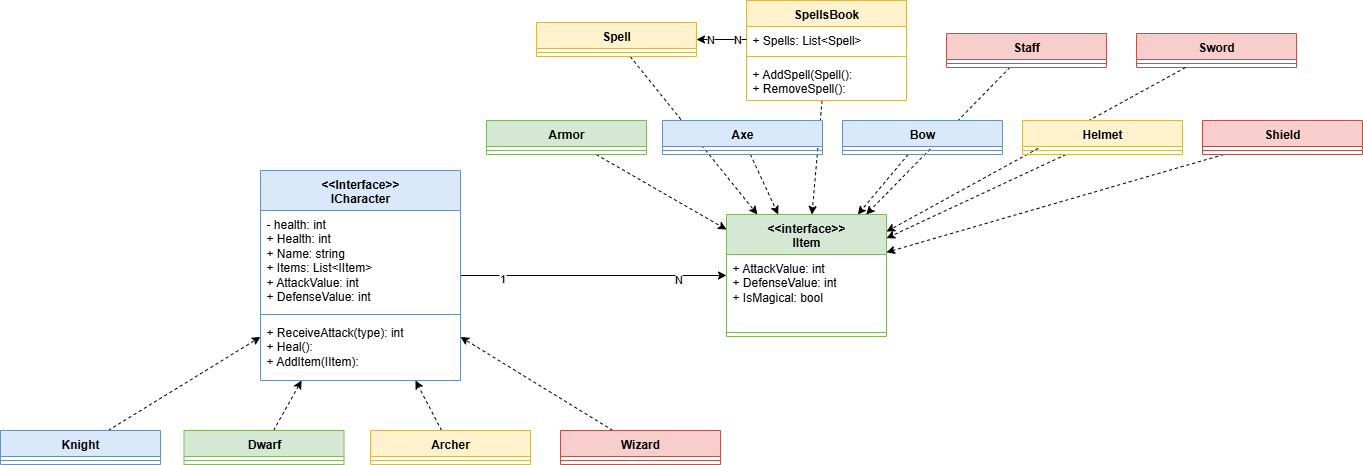

The diagram above was exported from draw.io. Its source (the exported page's mxGraphModel, read from the mxfile embedded in the PNG):
<mxGraphModel dx="1787" dy="2120" grid="1" gridSize="10" guides="1" tooltips="1" connect="1" arrows="1" fold="1" page="1" pageScale="1" pageWidth="827" pageHeight="1169" math="0" shadow="0">
  <root>
    <mxCell id="0" />
    <mxCell id="1" parent="0" />
    <mxCell id="lKGHs-UU0LNK8kRob-wM-23" style="edgeStyle=orthogonalEdgeStyle;rounded=0;orthogonalLoop=1;jettySize=auto;html=1;" parent="1" source="lKGHs-UU0LNK8kRob-wM-1" target="lKGHs-UU0LNK8kRob-wM-19" edge="1">
      <mxGeometry relative="1" as="geometry" />
    </mxCell>
    <mxCell id="lKGHs-UU0LNK8kRob-wM-24" value="1" style="edgeLabel;html=1;align=center;verticalAlign=middle;resizable=0;points=[];" parent="lKGHs-UU0LNK8kRob-wM-23" connectable="0" vertex="1">
      <mxGeometry x="-0.6877" y="-2" relative="1" as="geometry">
        <mxPoint as="offset" />
      </mxGeometry>
    </mxCell>
    <mxCell id="lKGHs-UU0LNK8kRob-wM-25" value="N" style="edgeLabel;html=1;align=center;verticalAlign=middle;resizable=0;points=[];" parent="lKGHs-UU0LNK8kRob-wM-23" connectable="0" vertex="1">
      <mxGeometry x="0.6274" y="-3" relative="1" as="geometry">
        <mxPoint as="offset" />
      </mxGeometry>
    </mxCell>
    <mxCell id="lKGHs-UU0LNK8kRob-wM-1" value="&amp;lt;&amp;lt;Interface&amp;gt;&amp;gt;&lt;div&gt;ICharacter&lt;/div&gt;" style="swimlane;fontStyle=1;align=center;verticalAlign=top;childLayout=stackLayout;horizontal=1;startSize=40;horizontalStack=0;resizeParent=1;resizeParentMax=0;resizeLast=0;collapsible=1;marginBottom=0;whiteSpace=wrap;html=1;fillColor=#dae8fc;strokeColor=#6c8ebf;" parent="1" vertex="1">
      <mxGeometry x="314" y="10" width="200" height="210" as="geometry" />
    </mxCell>
    <mxCell id="lKGHs-UU0LNK8kRob-wM-2" value="- health: int&lt;div&gt;+ Health: int&lt;br&gt;&lt;div&gt;+ Name: string&lt;/div&gt;&lt;div&gt;+ Items: List&amp;lt;IItem&amp;gt;&lt;/div&gt;&lt;div&gt;+ AttackValue: int&lt;/div&gt;&lt;div&gt;+ DefenseValue: int&lt;/div&gt;&lt;/div&gt;" style="text;strokeColor=none;fillColor=none;align=left;verticalAlign=top;spacingLeft=4;spacingRight=4;overflow=hidden;rotatable=0;points=[[0,0.5],[1,0.5]];portConstraint=eastwest;whiteSpace=wrap;html=1;" parent="lKGHs-UU0LNK8kRob-wM-1" vertex="1">
      <mxGeometry y="40" width="200" height="100" as="geometry" />
    </mxCell>
    <mxCell id="lKGHs-UU0LNK8kRob-wM-3" value="" style="line;strokeWidth=1;fillColor=none;align=left;verticalAlign=middle;spacingTop=-1;spacingLeft=3;spacingRight=3;rotatable=0;labelPosition=right;points=[];portConstraint=eastwest;strokeColor=inherit;" parent="lKGHs-UU0LNK8kRob-wM-1" vertex="1">
      <mxGeometry y="140" width="200" height="8" as="geometry" />
    </mxCell>
    <mxCell id="lKGHs-UU0LNK8kRob-wM-4" value="+ ReceiveAttack(type): int&lt;div&gt;+ Heal():&amp;nbsp;&lt;/div&gt;&lt;div&gt;+ AddItem(IItem):&lt;/div&gt;" style="text;strokeColor=none;fillColor=none;align=left;verticalAlign=top;spacingLeft=4;spacingRight=4;overflow=hidden;rotatable=0;points=[[0,0.5],[1,0.5]];portConstraint=eastwest;whiteSpace=wrap;html=1;" parent="lKGHs-UU0LNK8kRob-wM-1" vertex="1">
      <mxGeometry y="148" width="200" height="62" as="geometry" />
    </mxCell>
    <mxCell id="lKGHs-UU0LNK8kRob-wM-15" style="rounded=0;orthogonalLoop=1;jettySize=auto;html=1;dashed=1;" parent="1" source="lKGHs-UU0LNK8kRob-wM-5" target="lKGHs-UU0LNK8kRob-wM-1" edge="1">
      <mxGeometry relative="1" as="geometry" />
    </mxCell>
    <mxCell id="lKGHs-UU0LNK8kRob-wM-5" value="Knight" style="swimlane;fontStyle=1;align=center;verticalAlign=top;childLayout=stackLayout;horizontal=1;startSize=26;horizontalStack=0;resizeParent=1;resizeParentMax=0;resizeLast=0;collapsible=1;marginBottom=0;whiteSpace=wrap;html=1;fillColor=#dae8fc;strokeColor=#6c8ebf;" parent="1" vertex="1">
      <mxGeometry x="54" y="270" width="160" height="34" as="geometry" />
    </mxCell>
    <mxCell id="lKGHs-UU0LNK8kRob-wM-7" value="" style="line;strokeWidth=1;fillColor=none;align=left;verticalAlign=middle;spacingTop=-1;spacingLeft=3;spacingRight=3;rotatable=0;labelPosition=right;points=[];portConstraint=eastwest;strokeColor=inherit;" parent="lKGHs-UU0LNK8kRob-wM-5" vertex="1">
      <mxGeometry y="26" width="160" height="8" as="geometry" />
    </mxCell>
    <mxCell id="lKGHs-UU0LNK8kRob-wM-16" style="rounded=0;orthogonalLoop=1;jettySize=auto;html=1;dashed=1;" parent="1" source="lKGHs-UU0LNK8kRob-wM-9" target="lKGHs-UU0LNK8kRob-wM-1" edge="1">
      <mxGeometry relative="1" as="geometry" />
    </mxCell>
    <mxCell id="lKGHs-UU0LNK8kRob-wM-9" value="Dwarf&lt;span style=&quot;color: rgba(0, 0, 0, 0); font-family: monospace; font-size: 0px; font-weight: 400; text-align: start; text-wrap-mode: nowrap;&quot;&gt;%3CmxGraphModel%3E%3Croot%3E%3CmxCell%20id%3D%220%22%2F%3E%3CmxCell%20id%3D%221%22%20parent%3D%220%22%2F%3E%3CmxCell%20id%3D%222%22%20value%3D%22Knight%22%20style%3D%22swimlane%3BfontStyle%3D1%3Balign%3Dcenter%3BverticalAlign%3Dtop%3BchildLayout%3DstackLayout%3Bhorizontal%3D1%3BstartSize%3D26%3BhorizontalStack%3D0%3BresizeParent%3D1%3BresizeParentMax%3D0%3BresizeLast%3D0%3Bcollapsible%3D1%3BmarginBottom%3D0%3BwhiteSpace%3Dwrap%3Bhtml%3D1%3B%22%20vertex%3D%221%22%20parent%3D%221%22%3E%3CmxGeometry%20x%3D%2290%22%20y%3D%22270%22%20width%3D%22160%22%20height%3D%2234%22%20as%3D%22geometry%22%2F%3E%3C%2FmxCell%3E%3CmxCell%20id%3D%223%22%20value%3D%22%22%20style%3D%22line%3BstrokeWidth%3D1%3BfillColor%3Dnone%3Balign%3Dleft%3BverticalAlign%3Dmiddle%3BspacingTop%3D-1%3BspacingLeft%3D3%3BspacingRight%3D3%3Brotatable%3D0%3BlabelPosition%3Dright%3Bpoints%3D%5B%5D%3BportConstraint%3Deastwest%3BstrokeColor%3Dinherit%3B%22%20vertex%3D%221%22%20parent%3D%222%22%3E%3CmxGeometry%20y%3D%2226%22%20width%3D%22160%22%20height%3D%228%22%20as%3D%22geometry%22%2F%3E%3C%2FmxCell%3E%3C%2Froot%3E%3C%2FmxGraphModel%3E&lt;/span&gt;" style="swimlane;fontStyle=1;align=center;verticalAlign=top;childLayout=stackLayout;horizontal=1;startSize=26;horizontalStack=0;resizeParent=1;resizeParentMax=0;resizeLast=0;collapsible=1;marginBottom=0;whiteSpace=wrap;html=1;fillColor=#d5e8d4;strokeColor=#82b366;" parent="1" vertex="1">
      <mxGeometry x="237.5" y="270" width="160" height="34" as="geometry" />
    </mxCell>
    <mxCell id="lKGHs-UU0LNK8kRob-wM-10" value="" style="line;strokeWidth=1;fillColor=none;align=left;verticalAlign=middle;spacingTop=-1;spacingLeft=3;spacingRight=3;rotatable=0;labelPosition=right;points=[];portConstraint=eastwest;strokeColor=inherit;" parent="lKGHs-UU0LNK8kRob-wM-9" vertex="1">
      <mxGeometry y="26" width="160" height="8" as="geometry" />
    </mxCell>
    <mxCell id="lKGHs-UU0LNK8kRob-wM-17" style="rounded=0;orthogonalLoop=1;jettySize=auto;html=1;dashed=1;" parent="1" source="lKGHs-UU0LNK8kRob-wM-11" target="lKGHs-UU0LNK8kRob-wM-1" edge="1">
      <mxGeometry relative="1" as="geometry" />
    </mxCell>
    <mxCell id="lKGHs-UU0LNK8kRob-wM-11" value="Archer" style="swimlane;fontStyle=1;align=center;verticalAlign=top;childLayout=stackLayout;horizontal=1;startSize=26;horizontalStack=0;resizeParent=1;resizeParentMax=0;resizeLast=0;collapsible=1;marginBottom=0;whiteSpace=wrap;html=1;fillColor=#fff2cc;strokeColor=#d6b656;" parent="1" vertex="1">
      <mxGeometry x="424" y="270" width="160" height="34" as="geometry" />
    </mxCell>
    <mxCell id="lKGHs-UU0LNK8kRob-wM-12" value="" style="line;strokeWidth=1;fillColor=none;align=left;verticalAlign=middle;spacingTop=-1;spacingLeft=3;spacingRight=3;rotatable=0;labelPosition=right;points=[];portConstraint=eastwest;strokeColor=inherit;" parent="lKGHs-UU0LNK8kRob-wM-11" vertex="1">
      <mxGeometry y="26" width="160" height="8" as="geometry" />
    </mxCell>
    <mxCell id="lKGHs-UU0LNK8kRob-wM-18" style="rounded=0;orthogonalLoop=1;jettySize=auto;html=1;dashed=1;" parent="1" source="lKGHs-UU0LNK8kRob-wM-13" target="lKGHs-UU0LNK8kRob-wM-1" edge="1">
      <mxGeometry relative="1" as="geometry" />
    </mxCell>
    <mxCell id="lKGHs-UU0LNK8kRob-wM-13" value="Wizard" style="swimlane;fontStyle=1;align=center;verticalAlign=top;childLayout=stackLayout;horizontal=1;startSize=26;horizontalStack=0;resizeParent=1;resizeParentMax=0;resizeLast=0;collapsible=1;marginBottom=0;whiteSpace=wrap;html=1;fillColor=#f8cecc;strokeColor=#b85450;" parent="1" vertex="1">
      <mxGeometry x="614" y="270" width="160" height="34" as="geometry" />
    </mxCell>
    <mxCell id="lKGHs-UU0LNK8kRob-wM-14" value="" style="line;strokeWidth=1;fillColor=none;align=left;verticalAlign=middle;spacingTop=-1;spacingLeft=3;spacingRight=3;rotatable=0;labelPosition=right;points=[];portConstraint=eastwest;strokeColor=inherit;" parent="lKGHs-UU0LNK8kRob-wM-13" vertex="1">
      <mxGeometry y="26" width="160" height="8" as="geometry" />
    </mxCell>
    <mxCell id="lKGHs-UU0LNK8kRob-wM-19" value="&lt;div&gt;&amp;lt;&amp;lt;interface&amp;gt;&amp;gt;&lt;/div&gt;IItem" style="swimlane;fontStyle=1;align=center;verticalAlign=top;childLayout=stackLayout;horizontal=1;startSize=40;horizontalStack=0;resizeParent=1;resizeParentMax=0;resizeLast=0;collapsible=1;marginBottom=0;whiteSpace=wrap;html=1;fillColor=#d5e8d4;strokeColor=#82b366;" parent="1" vertex="1">
      <mxGeometry x="780" y="54" width="160" height="122" as="geometry" />
    </mxCell>
    <mxCell id="lKGHs-UU0LNK8kRob-wM-20" value="+ AttackValue: int&lt;div&gt;+ DefenseValue: int&lt;/div&gt;&lt;div&gt;+ IsMagical: bool&lt;/div&gt;" style="text;strokeColor=none;fillColor=none;align=left;verticalAlign=top;spacingLeft=4;spacingRight=4;overflow=hidden;rotatable=0;points=[[0,0.5],[1,0.5]];portConstraint=eastwest;whiteSpace=wrap;html=1;" parent="lKGHs-UU0LNK8kRob-wM-19" vertex="1">
      <mxGeometry y="40" width="160" height="74" as="geometry" />
    </mxCell>
    <mxCell id="lKGHs-UU0LNK8kRob-wM-21" value="" style="line;strokeWidth=1;fillColor=none;align=left;verticalAlign=middle;spacingTop=-1;spacingLeft=3;spacingRight=3;rotatable=0;labelPosition=right;points=[];portConstraint=eastwest;strokeColor=inherit;" parent="lKGHs-UU0LNK8kRob-wM-19" vertex="1">
      <mxGeometry y="114" width="160" height="8" as="geometry" />
    </mxCell>
    <mxCell id="uD6OPhqh84QZj8rG7guc-1" style="rounded=0;orthogonalLoop=1;jettySize=auto;html=1;dashed=1;" parent="1" source="lKGHs-UU0LNK8kRob-wM-26" target="lKGHs-UU0LNK8kRob-wM-19" edge="1">
      <mxGeometry relative="1" as="geometry" />
    </mxCell>
    <mxCell id="lKGHs-UU0LNK8kRob-wM-26" value="Armor" style="swimlane;fontStyle=1;align=center;verticalAlign=top;childLayout=stackLayout;horizontal=1;startSize=26;horizontalStack=0;resizeParent=1;resizeParentMax=0;resizeLast=0;collapsible=1;marginBottom=0;whiteSpace=wrap;html=1;fillColor=#d5e8d4;strokeColor=#82b366;" parent="1" vertex="1">
      <mxGeometry x="540" y="-40" width="160" height="34" as="geometry" />
    </mxCell>
    <mxCell id="lKGHs-UU0LNK8kRob-wM-28" value="" style="line;strokeWidth=1;fillColor=none;align=left;verticalAlign=middle;spacingTop=-1;spacingLeft=3;spacingRight=3;rotatable=0;labelPosition=right;points=[];portConstraint=eastwest;strokeColor=inherit;" parent="lKGHs-UU0LNK8kRob-wM-26" vertex="1">
      <mxGeometry y="26" width="160" height="8" as="geometry" />
    </mxCell>
    <mxCell id="uD6OPhqh84QZj8rG7guc-2" style="rounded=0;orthogonalLoop=1;jettySize=auto;html=1;dashed=1;" parent="1" source="lKGHs-UU0LNK8kRob-wM-30" target="lKGHs-UU0LNK8kRob-wM-19" edge="1">
      <mxGeometry relative="1" as="geometry" />
    </mxCell>
    <mxCell id="uD6OPhqh84QZj8rG7guc-3" style="rounded=0;orthogonalLoop=1;jettySize=auto;html=1;dashed=1;" parent="1" source="lKGHs-UU0LNK8kRob-wM-32" target="lKGHs-UU0LNK8kRob-wM-19" edge="1">
      <mxGeometry relative="1" as="geometry" />
    </mxCell>
    <mxCell id="uD6OPhqh84QZj8rG7guc-4" style="rounded=0;orthogonalLoop=1;jettySize=auto;html=1;dashed=1;" parent="1" source="lKGHs-UU0LNK8kRob-wM-34" target="lKGHs-UU0LNK8kRob-wM-19" edge="1">
      <mxGeometry relative="1" as="geometry" />
    </mxCell>
    <mxCell id="uD6OPhqh84QZj8rG7guc-5" style="rounded=0;orthogonalLoop=1;jettySize=auto;html=1;dashed=1;" parent="1" source="lKGHs-UU0LNK8kRob-wM-36" target="lKGHs-UU0LNK8kRob-wM-19" edge="1">
      <mxGeometry relative="1" as="geometry" />
    </mxCell>
    <mxCell id="lKGHs-UU0LNK8kRob-wM-36" value="Shield" style="swimlane;fontStyle=1;align=center;verticalAlign=top;childLayout=stackLayout;horizontal=1;startSize=26;horizontalStack=0;resizeParent=1;resizeParentMax=0;resizeLast=0;collapsible=1;marginBottom=0;whiteSpace=wrap;html=1;fillColor=#f8cecc;strokeColor=#b85450;" parent="1" vertex="1">
      <mxGeometry x="1256" y="-40" width="160" height="34" as="geometry" />
    </mxCell>
    <mxCell id="lKGHs-UU0LNK8kRob-wM-37" value="" style="line;strokeWidth=1;fillColor=none;align=left;verticalAlign=middle;spacingTop=-1;spacingLeft=3;spacingRight=3;rotatable=0;labelPosition=right;points=[];portConstraint=eastwest;strokeColor=inherit;" parent="lKGHs-UU0LNK8kRob-wM-36" vertex="1">
      <mxGeometry y="26" width="160" height="8" as="geometry" />
    </mxCell>
    <mxCell id="uD6OPhqh84QZj8rG7guc-17" style="rounded=0;orthogonalLoop=1;jettySize=auto;html=1;dashed=1;" parent="1" source="uD6OPhqh84QZj8rG7guc-6" target="lKGHs-UU0LNK8kRob-wM-19" edge="1">
      <mxGeometry relative="1" as="geometry" />
    </mxCell>
    <mxCell id="uD6OPhqh84QZj8rG7guc-6" value="Spell" style="swimlane;fontStyle=1;align=center;verticalAlign=top;childLayout=stackLayout;horizontal=1;startSize=26;horizontalStack=0;resizeParent=1;resizeParentMax=0;resizeLast=0;collapsible=1;marginBottom=0;whiteSpace=wrap;html=1;fillColor=#fff2cc;strokeColor=#d6b656;" parent="1" vertex="1">
      <mxGeometry x="590" y="-138" width="160" height="34" as="geometry" />
    </mxCell>
    <mxCell id="uD6OPhqh84QZj8rG7guc-7" value="" style="line;strokeWidth=1;fillColor=none;align=left;verticalAlign=middle;spacingTop=-1;spacingLeft=3;spacingRight=3;rotatable=0;labelPosition=right;points=[];portConstraint=eastwest;strokeColor=inherit;" parent="uD6OPhqh84QZj8rG7guc-6" vertex="1">
      <mxGeometry y="26" width="160" height="8" as="geometry" />
    </mxCell>
    <mxCell id="uD6OPhqh84QZj8rG7guc-24" style="rounded=0;orthogonalLoop=1;jettySize=auto;html=1;dashed=1;" parent="1" source="uD6OPhqh84QZj8rG7guc-10" target="lKGHs-UU0LNK8kRob-wM-19" edge="1">
      <mxGeometry relative="1" as="geometry" />
    </mxCell>
    <mxCell id="uD6OPhqh84QZj8rG7guc-10" value="Staff" style="swimlane;fontStyle=1;align=center;verticalAlign=top;childLayout=stackLayout;horizontal=1;startSize=26;horizontalStack=0;resizeParent=1;resizeParentMax=0;resizeLast=0;collapsible=1;marginBottom=0;whiteSpace=wrap;html=1;fillColor=#f8cecc;strokeColor=#b85450;" parent="1" vertex="1">
      <mxGeometry x="1000" y="-127" width="160" height="34" as="geometry" />
    </mxCell>
    <mxCell id="uD6OPhqh84QZj8rG7guc-11" value="" style="line;strokeWidth=1;fillColor=none;align=left;verticalAlign=middle;spacingTop=-1;spacingLeft=3;spacingRight=3;rotatable=0;labelPosition=right;points=[];portConstraint=eastwest;strokeColor=inherit;" parent="uD6OPhqh84QZj8rG7guc-10" vertex="1">
      <mxGeometry y="26" width="160" height="8" as="geometry" />
    </mxCell>
    <mxCell id="uD6OPhqh84QZj8rG7guc-16" style="rounded=0;orthogonalLoop=1;jettySize=auto;html=1;dashed=1;" parent="1" source="uD6OPhqh84QZj8rG7guc-12" target="lKGHs-UU0LNK8kRob-wM-19" edge="1">
      <mxGeometry relative="1" as="geometry" />
    </mxCell>
    <mxCell id="uD6OPhqh84QZj8rG7guc-12" value="SpellsBook" style="swimlane;fontStyle=1;align=center;verticalAlign=top;childLayout=stackLayout;horizontal=1;startSize=26;horizontalStack=0;resizeParent=1;resizeParentMax=0;resizeLast=0;collapsible=1;marginBottom=0;whiteSpace=wrap;html=1;fillColor=#fff2cc;strokeColor=#d6b656;" parent="1" vertex="1">
      <mxGeometry x="800" y="-160" width="160" height="100" as="geometry" />
    </mxCell>
    <mxCell id="uD6OPhqh84QZj8rG7guc-13" value="+ Spells: List&amp;lt;Spell&amp;gt;" style="text;strokeColor=none;fillColor=none;align=left;verticalAlign=top;spacingLeft=4;spacingRight=4;overflow=hidden;rotatable=0;points=[[0,0.5],[1,0.5]];portConstraint=eastwest;whiteSpace=wrap;html=1;" parent="uD6OPhqh84QZj8rG7guc-12" vertex="1">
      <mxGeometry y="26" width="160" height="26" as="geometry" />
    </mxCell>
    <mxCell id="uD6OPhqh84QZj8rG7guc-14" value="" style="line;strokeWidth=1;fillColor=none;align=left;verticalAlign=middle;spacingTop=-1;spacingLeft=3;spacingRight=3;rotatable=0;labelPosition=right;points=[];portConstraint=eastwest;strokeColor=inherit;" parent="uD6OPhqh84QZj8rG7guc-12" vertex="1">
      <mxGeometry y="52" width="160" height="8" as="geometry" />
    </mxCell>
    <mxCell id="uD6OPhqh84QZj8rG7guc-15" value="+ AddSpell(Spell():&lt;div&gt;+ RemoveSpell():&lt;/div&gt;" style="text;strokeColor=none;fillColor=none;align=left;verticalAlign=top;spacingLeft=4;spacingRight=4;overflow=hidden;rotatable=0;points=[[0,0.5],[1,0.5]];portConstraint=eastwest;whiteSpace=wrap;html=1;" parent="uD6OPhqh84QZj8rG7guc-12" vertex="1">
      <mxGeometry y="60" width="160" height="40" as="geometry" />
    </mxCell>
    <mxCell id="lKGHs-UU0LNK8kRob-wM-30" value="Axe" style="swimlane;fontStyle=1;align=center;verticalAlign=top;childLayout=stackLayout;horizontal=1;startSize=26;horizontalStack=0;resizeParent=1;resizeParentMax=0;resizeLast=0;collapsible=1;marginBottom=0;whiteSpace=wrap;html=1;fillColor=#dae8fc;strokeColor=#6c8ebf;" parent="1" vertex="1">
      <mxGeometry x="716" y="-40" width="160" height="34" as="geometry" />
    </mxCell>
    <mxCell id="lKGHs-UU0LNK8kRob-wM-31" value="" style="line;strokeWidth=1;fillColor=none;align=left;verticalAlign=middle;spacingTop=-1;spacingLeft=3;spacingRight=3;rotatable=0;labelPosition=right;points=[];portConstraint=eastwest;strokeColor=inherit;" parent="lKGHs-UU0LNK8kRob-wM-30" vertex="1">
      <mxGeometry y="26" width="160" height="8" as="geometry" />
    </mxCell>
    <mxCell id="uD6OPhqh84QZj8rG7guc-19" style="edgeStyle=orthogonalEdgeStyle;rounded=0;orthogonalLoop=1;jettySize=auto;html=1;" parent="1" source="uD6OPhqh84QZj8rG7guc-13" target="uD6OPhqh84QZj8rG7guc-6" edge="1">
      <mxGeometry relative="1" as="geometry" />
    </mxCell>
    <mxCell id="uD6OPhqh84QZj8rG7guc-20" value="N" style="edgeLabel;html=1;align=center;verticalAlign=middle;resizable=0;points=[];" parent="uD6OPhqh84QZj8rG7guc-19" connectable="0" vertex="1">
      <mxGeometry x="-0.5818" y="-1" relative="1" as="geometry">
        <mxPoint as="offset" />
      </mxGeometry>
    </mxCell>
    <mxCell id="uD6OPhqh84QZj8rG7guc-21" value="N" style="edgeLabel;html=1;align=center;verticalAlign=middle;resizable=0;points=[];" parent="uD6OPhqh84QZj8rG7guc-19" connectable="0" vertex="1">
      <mxGeometry x="0.4982" y="-1" relative="1" as="geometry">
        <mxPoint as="offset" />
      </mxGeometry>
    </mxCell>
    <mxCell id="uD6OPhqh84QZj8rG7guc-22" value="Sword" style="swimlane;fontStyle=1;align=center;verticalAlign=top;childLayout=stackLayout;horizontal=1;startSize=26;horizontalStack=0;resizeParent=1;resizeParentMax=0;resizeLast=0;collapsible=1;marginBottom=0;whiteSpace=wrap;html=1;fillColor=#f8cecc;strokeColor=#b85450;" parent="1" vertex="1">
      <mxGeometry x="1190" y="-127" width="160" height="34" as="geometry" />
    </mxCell>
    <mxCell id="uD6OPhqh84QZj8rG7guc-23" value="" style="line;strokeWidth=1;fillColor=none;align=left;verticalAlign=middle;spacingTop=-1;spacingLeft=3;spacingRight=3;rotatable=0;labelPosition=right;points=[];portConstraint=eastwest;strokeColor=inherit;" parent="uD6OPhqh84QZj8rG7guc-22" vertex="1">
      <mxGeometry y="26" width="160" height="8" as="geometry" />
    </mxCell>
    <mxCell id="uD6OPhqh84QZj8rG7guc-25" style="rounded=0;orthogonalLoop=1;jettySize=auto;html=1;dashed=1;" parent="1" source="uD6OPhqh84QZj8rG7guc-22" target="lKGHs-UU0LNK8kRob-wM-19" edge="1">
      <mxGeometry relative="1" as="geometry" />
    </mxCell>
    <mxCell id="lKGHs-UU0LNK8kRob-wM-34" value="Helmet" style="swimlane;fontStyle=1;align=center;verticalAlign=top;childLayout=stackLayout;horizontal=1;startSize=26;horizontalStack=0;resizeParent=1;resizeParentMax=0;resizeLast=0;collapsible=1;marginBottom=0;whiteSpace=wrap;html=1;fillColor=#fff2cc;strokeColor=#d6b656;" parent="1" vertex="1">
      <mxGeometry x="1076" y="-40" width="160" height="34" as="geometry" />
    </mxCell>
    <mxCell id="lKGHs-UU0LNK8kRob-wM-35" value="" style="line;strokeWidth=1;fillColor=none;align=left;verticalAlign=middle;spacingTop=-1;spacingLeft=3;spacingRight=3;rotatable=0;labelPosition=right;points=[];portConstraint=eastwest;strokeColor=inherit;" parent="lKGHs-UU0LNK8kRob-wM-34" vertex="1">
      <mxGeometry y="26" width="160" height="8" as="geometry" />
    </mxCell>
    <mxCell id="lKGHs-UU0LNK8kRob-wM-32" value="Bow" style="swimlane;fontStyle=1;align=center;verticalAlign=top;childLayout=stackLayout;horizontal=1;startSize=26;horizontalStack=0;resizeParent=1;resizeParentMax=0;resizeLast=0;collapsible=1;marginBottom=0;whiteSpace=wrap;html=1;fillColor=#dae8fc;strokeColor=#6c8ebf;" parent="1" vertex="1">
      <mxGeometry x="896" y="-40" width="160" height="34" as="geometry" />
    </mxCell>
    <mxCell id="lKGHs-UU0LNK8kRob-wM-33" value="" style="line;strokeWidth=1;fillColor=none;align=left;verticalAlign=middle;spacingTop=-1;spacingLeft=3;spacingRight=3;rotatable=0;labelPosition=right;points=[];portConstraint=eastwest;strokeColor=inherit;" parent="lKGHs-UU0LNK8kRob-wM-32" vertex="1">
      <mxGeometry y="26" width="160" height="8" as="geometry" />
    </mxCell>
  </root>
</mxGraphModel>